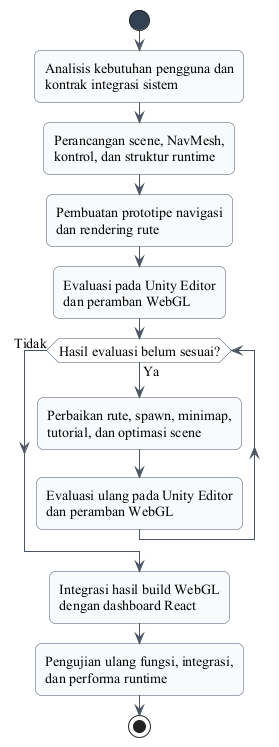

The diagram above was rendered by PlantUML. Its source (embedded in the PNG):
@startuml
skinparam defaultFontName "Times New Roman"
skinparam defaultFontSize 14
skinparam shadowing false
skinparam roundcorner 12
skinparam ArrowColor #4B5563
skinparam activity {
  FontName "Times New Roman"
  FontStyle plain
  BackgroundColor #F8FAFC
  BorderColor #475569
  DiamondBackgroundColor #FFFFFF
  DiamondBorderColor #475569
  StartColor #334155
  EndColor #334155
}

start
:Analisis kebutuhan pengguna dan\nkontrak integrasi sistem;
:Perancangan scene, NavMesh,\nkontrol, dan struktur runtime;
:Pembuatan prototipe navigasi\ndan rendering rute;
:Evaluasi pada Unity Editor\ndan peramban WebGL;
while (Hasil evaluasi belum sesuai?) is (Ya)
  :Perbaikan rute, spawn, minimap,\ntutorial, dan optimasi scene;
  :Evaluasi ulang pada Unity Editor\ndan peramban WebGL;
endwhile (Tidak)
:Integrasi hasil build WebGL\ndengan dashboard React;
:Pengujian ulang fungsi, integrasi,\ndan performa runtime;
stop
@enduml